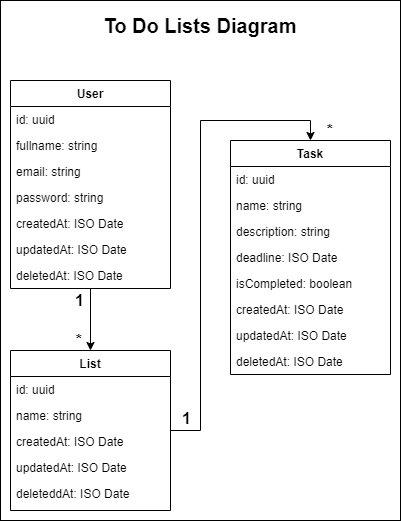

The diagram above was exported from draw.io. Its source (the exported page's mxGraphModel, read from the mxfile embedded in the PNG):
<mxGraphModel dx="1422" dy="762" grid="1" gridSize="10" guides="1" tooltips="1" connect="1" arrows="1" fold="1" page="1" pageScale="1" pageWidth="827" pageHeight="1169" math="0" shadow="0">
  <root>
    <mxCell id="WIyWlLk6GJQsqaUBKTNV-0" />
    <mxCell id="WIyWlLk6GJQsqaUBKTNV-1" parent="WIyWlLk6GJQsqaUBKTNV-0" />
    <mxCell id="oTrpgKFVn1zPUfmx3Tm--18" value="" style="rounded=0;whiteSpace=wrap;html=1;fontSize=20;" vertex="1" parent="WIyWlLk6GJQsqaUBKTNV-1">
      <mxGeometry x="80" y="40" width="400" height="520" as="geometry" />
    </mxCell>
    <mxCell id="zkfFHV4jXpPFQw0GAbJ--0" value="User" style="swimlane;fontStyle=1;align=center;verticalAlign=top;childLayout=stackLayout;horizontal=1;startSize=26;horizontalStack=0;resizeParent=1;resizeLast=0;collapsible=1;marginBottom=0;rounded=0;shadow=0;strokeWidth=1;" parent="WIyWlLk6GJQsqaUBKTNV-1" vertex="1">
      <mxGeometry x="90" y="120" width="160" height="208" as="geometry">
        <mxRectangle x="230" y="140" width="160" height="26" as="alternateBounds" />
      </mxGeometry>
    </mxCell>
    <mxCell id="zkfFHV4jXpPFQw0GAbJ--1" value="id: uuid" style="text;align=left;verticalAlign=top;spacingLeft=4;spacingRight=4;overflow=hidden;rotatable=0;points=[[0,0.5],[1,0.5]];portConstraint=eastwest;" parent="zkfFHV4jXpPFQw0GAbJ--0" vertex="1">
      <mxGeometry y="26" width="160" height="26" as="geometry" />
    </mxCell>
    <mxCell id="zkfFHV4jXpPFQw0GAbJ--2" value="fullname: string" style="text;align=left;verticalAlign=top;spacingLeft=4;spacingRight=4;overflow=hidden;rotatable=0;points=[[0,0.5],[1,0.5]];portConstraint=eastwest;rounded=0;shadow=0;html=0;" parent="zkfFHV4jXpPFQw0GAbJ--0" vertex="1">
      <mxGeometry y="52" width="160" height="26" as="geometry" />
    </mxCell>
    <mxCell id="zkfFHV4jXpPFQw0GAbJ--3" value="email: string" style="text;align=left;verticalAlign=top;spacingLeft=4;spacingRight=4;overflow=hidden;rotatable=0;points=[[0,0.5],[1,0.5]];portConstraint=eastwest;rounded=0;shadow=0;html=0;" parent="zkfFHV4jXpPFQw0GAbJ--0" vertex="1">
      <mxGeometry y="78" width="160" height="26" as="geometry" />
    </mxCell>
    <mxCell id="oTrpgKFVn1zPUfmx3Tm--0" value="password: string" style="text;align=left;verticalAlign=top;spacingLeft=4;spacingRight=4;overflow=hidden;rotatable=0;points=[[0,0.5],[1,0.5]];portConstraint=eastwest;rounded=0;shadow=0;html=0;" vertex="1" parent="zkfFHV4jXpPFQw0GAbJ--0">
      <mxGeometry y="104" width="160" height="26" as="geometry" />
    </mxCell>
    <mxCell id="oTrpgKFVn1zPUfmx3Tm--1" value="createdAt: ISO Date" style="text;align=left;verticalAlign=top;spacingLeft=4;spacingRight=4;overflow=hidden;rotatable=0;points=[[0,0.5],[1,0.5]];portConstraint=eastwest;rounded=0;shadow=0;html=0;" vertex="1" parent="zkfFHV4jXpPFQw0GAbJ--0">
      <mxGeometry y="130" width="160" height="26" as="geometry" />
    </mxCell>
    <mxCell id="oTrpgKFVn1zPUfmx3Tm--2" value="updatedAt: ISO Date" style="text;align=left;verticalAlign=top;spacingLeft=4;spacingRight=4;overflow=hidden;rotatable=0;points=[[0,0.5],[1,0.5]];portConstraint=eastwest;rounded=0;shadow=0;html=0;" vertex="1" parent="zkfFHV4jXpPFQw0GAbJ--0">
      <mxGeometry y="156" width="160" height="26" as="geometry" />
    </mxCell>
    <mxCell id="oTrpgKFVn1zPUfmx3Tm--7" value="deletedAt: ISO Date" style="text;align=left;verticalAlign=top;spacingLeft=4;spacingRight=4;overflow=hidden;rotatable=0;points=[[0,0.5],[1,0.5]];portConstraint=eastwest;rounded=0;shadow=0;html=0;" vertex="1" parent="zkfFHV4jXpPFQw0GAbJ--0">
      <mxGeometry y="182" width="160" height="26" as="geometry" />
    </mxCell>
    <mxCell id="zkfFHV4jXpPFQw0GAbJ--6" value="Task" style="swimlane;fontStyle=1;align=center;verticalAlign=top;childLayout=stackLayout;horizontal=1;startSize=26;horizontalStack=0;resizeParent=1;resizeLast=0;collapsible=1;marginBottom=0;rounded=0;shadow=0;strokeWidth=1;" parent="WIyWlLk6GJQsqaUBKTNV-1" vertex="1">
      <mxGeometry x="310" y="180" width="160" height="234" as="geometry">
        <mxRectangle x="130" y="380" width="160" height="26" as="alternateBounds" />
      </mxGeometry>
    </mxCell>
    <mxCell id="zkfFHV4jXpPFQw0GAbJ--7" value="id: uuid" style="text;align=left;verticalAlign=top;spacingLeft=4;spacingRight=4;overflow=hidden;rotatable=0;points=[[0,0.5],[1,0.5]];portConstraint=eastwest;" parent="zkfFHV4jXpPFQw0GAbJ--6" vertex="1">
      <mxGeometry y="26" width="160" height="26" as="geometry" />
    </mxCell>
    <mxCell id="zkfFHV4jXpPFQw0GAbJ--8" value="name: string" style="text;align=left;verticalAlign=top;spacingLeft=4;spacingRight=4;overflow=hidden;rotatable=0;points=[[0,0.5],[1,0.5]];portConstraint=eastwest;rounded=0;shadow=0;html=0;" parent="zkfFHV4jXpPFQw0GAbJ--6" vertex="1">
      <mxGeometry y="52" width="160" height="26" as="geometry" />
    </mxCell>
    <mxCell id="oTrpgKFVn1zPUfmx3Tm--10" value="description: string" style="text;align=left;verticalAlign=top;spacingLeft=4;spacingRight=4;overflow=hidden;rotatable=0;points=[[0,0.5],[1,0.5]];portConstraint=eastwest;rounded=0;shadow=0;html=0;" vertex="1" parent="zkfFHV4jXpPFQw0GAbJ--6">
      <mxGeometry y="78" width="160" height="26" as="geometry" />
    </mxCell>
    <mxCell id="oTrpgKFVn1zPUfmx3Tm--11" value="deadline: ISO Date" style="text;align=left;verticalAlign=top;spacingLeft=4;spacingRight=4;overflow=hidden;rotatable=0;points=[[0,0.5],[1,0.5]];portConstraint=eastwest;rounded=0;shadow=0;html=0;" vertex="1" parent="zkfFHV4jXpPFQw0GAbJ--6">
      <mxGeometry y="104" width="160" height="26" as="geometry" />
    </mxCell>
    <mxCell id="oTrpgKFVn1zPUfmx3Tm--12" value="isCompleted: boolean" style="text;align=left;verticalAlign=top;spacingLeft=4;spacingRight=4;overflow=hidden;rotatable=0;points=[[0,0.5],[1,0.5]];portConstraint=eastwest;rounded=0;shadow=0;html=0;" vertex="1" parent="zkfFHV4jXpPFQw0GAbJ--6">
      <mxGeometry y="130" width="160" height="26" as="geometry" />
    </mxCell>
    <mxCell id="oTrpgKFVn1zPUfmx3Tm--13" value="createdAt: ISO Date" style="text;align=left;verticalAlign=top;spacingLeft=4;spacingRight=4;overflow=hidden;rotatable=0;points=[[0,0.5],[1,0.5]];portConstraint=eastwest;rounded=0;shadow=0;html=0;" vertex="1" parent="zkfFHV4jXpPFQw0GAbJ--6">
      <mxGeometry y="156" width="160" height="26" as="geometry" />
    </mxCell>
    <mxCell id="oTrpgKFVn1zPUfmx3Tm--14" value="updatedAt: ISO Date" style="text;align=left;verticalAlign=top;spacingLeft=4;spacingRight=4;overflow=hidden;rotatable=0;points=[[0,0.5],[1,0.5]];portConstraint=eastwest;rounded=0;shadow=0;html=0;" vertex="1" parent="zkfFHV4jXpPFQw0GAbJ--6">
      <mxGeometry y="182" width="160" height="26" as="geometry" />
    </mxCell>
    <mxCell id="oTrpgKFVn1zPUfmx3Tm--15" value="deletedAt: ISO Date" style="text;align=left;verticalAlign=top;spacingLeft=4;spacingRight=4;overflow=hidden;rotatable=0;points=[[0,0.5],[1,0.5]];portConstraint=eastwest;rounded=0;shadow=0;html=0;" vertex="1" parent="zkfFHV4jXpPFQw0GAbJ--6">
      <mxGeometry y="208" width="160" height="26" as="geometry" />
    </mxCell>
    <mxCell id="oTrpgKFVn1zPUfmx3Tm--3" style="edgeStyle=orthogonalEdgeStyle;rounded=0;orthogonalLoop=1;jettySize=auto;html=1;entryX=0.5;entryY=0;entryDx=0;entryDy=0;" edge="1" parent="WIyWlLk6GJQsqaUBKTNV-1" source="zkfFHV4jXpPFQw0GAbJ--17" target="zkfFHV4jXpPFQw0GAbJ--6">
      <mxGeometry relative="1" as="geometry" />
    </mxCell>
    <mxCell id="zkfFHV4jXpPFQw0GAbJ--17" value="List" style="swimlane;fontStyle=1;align=center;verticalAlign=top;childLayout=stackLayout;horizontal=1;startSize=26;horizontalStack=0;resizeParent=1;resizeLast=0;collapsible=1;marginBottom=0;rounded=0;shadow=0;strokeWidth=1;" parent="WIyWlLk6GJQsqaUBKTNV-1" vertex="1">
      <mxGeometry x="90" y="390" width="160" height="160" as="geometry">
        <mxRectangle x="90" y="390" width="160" height="26" as="alternateBounds" />
      </mxGeometry>
    </mxCell>
    <mxCell id="zkfFHV4jXpPFQw0GAbJ--18" value="id: uuid" style="text;align=left;verticalAlign=top;spacingLeft=4;spacingRight=4;overflow=hidden;rotatable=0;points=[[0,0.5],[1,0.5]];portConstraint=eastwest;" parent="zkfFHV4jXpPFQw0GAbJ--17" vertex="1">
      <mxGeometry y="26" width="160" height="26" as="geometry" />
    </mxCell>
    <mxCell id="zkfFHV4jXpPFQw0GAbJ--19" value="name: string" style="text;align=left;verticalAlign=top;spacingLeft=4;spacingRight=4;overflow=hidden;rotatable=0;points=[[0,0.5],[1,0.5]];portConstraint=eastwest;rounded=0;shadow=0;html=0;" parent="zkfFHV4jXpPFQw0GAbJ--17" vertex="1">
      <mxGeometry y="52" width="160" height="26" as="geometry" />
    </mxCell>
    <mxCell id="oTrpgKFVn1zPUfmx3Tm--4" value="createdAt: ISO Date" style="text;align=left;verticalAlign=top;spacingLeft=4;spacingRight=4;overflow=hidden;rotatable=0;points=[[0,0.5],[1,0.5]];portConstraint=eastwest;rounded=0;shadow=0;html=0;" vertex="1" parent="zkfFHV4jXpPFQw0GAbJ--17">
      <mxGeometry y="78" width="160" height="26" as="geometry" />
    </mxCell>
    <mxCell id="oTrpgKFVn1zPUfmx3Tm--5" value="updatedAt: ISO Date" style="text;align=left;verticalAlign=top;spacingLeft=4;spacingRight=4;overflow=hidden;rotatable=0;points=[[0,0.5],[1,0.5]];portConstraint=eastwest;rounded=0;shadow=0;html=0;" vertex="1" parent="zkfFHV4jXpPFQw0GAbJ--17">
      <mxGeometry y="104" width="160" height="26" as="geometry" />
    </mxCell>
    <mxCell id="oTrpgKFVn1zPUfmx3Tm--6" value="deleteddAt: ISO Date" style="text;align=left;verticalAlign=top;spacingLeft=4;spacingRight=4;overflow=hidden;rotatable=0;points=[[0,0.5],[1,0.5]];portConstraint=eastwest;rounded=0;shadow=0;html=0;" vertex="1" parent="zkfFHV4jXpPFQw0GAbJ--17">
      <mxGeometry y="130" width="160" height="26" as="geometry" />
    </mxCell>
    <mxCell id="zkfFHV4jXpPFQw0GAbJ--26" value="" style="endArrow=classic;shadow=0;strokeWidth=1;rounded=0;endFill=1;edgeStyle=orthogonalEdgeStyle;elbow=vertical;" parent="WIyWlLk6GJQsqaUBKTNV-1" source="zkfFHV4jXpPFQw0GAbJ--0" target="zkfFHV4jXpPFQw0GAbJ--17" edge="1">
      <mxGeometry x="0.5" y="41" relative="1" as="geometry">
        <mxPoint x="380" y="192" as="sourcePoint" />
        <mxPoint x="540" y="192" as="targetPoint" />
        <mxPoint x="-40" y="32" as="offset" />
      </mxGeometry>
    </mxCell>
    <mxCell id="zkfFHV4jXpPFQw0GAbJ--27" value="1" style="resizable=0;align=left;verticalAlign=bottom;labelBackgroundColor=none;fontSize=16;fontStyle=1" parent="zkfFHV4jXpPFQw0GAbJ--26" connectable="0" vertex="1">
      <mxGeometry x="-1" relative="1" as="geometry">
        <mxPoint x="-17" y="22" as="offset" />
      </mxGeometry>
    </mxCell>
    <mxCell id="zkfFHV4jXpPFQw0GAbJ--28" value="*" style="resizable=0;align=right;verticalAlign=bottom;labelBackgroundColor=none;fontSize=16;fontStyle=1" parent="zkfFHV4jXpPFQw0GAbJ--26" connectable="0" vertex="1">
      <mxGeometry x="1" relative="1" as="geometry">
        <mxPoint x="-7" as="offset" />
      </mxGeometry>
    </mxCell>
    <mxCell id="oTrpgKFVn1zPUfmx3Tm--8" value="1" style="resizable=0;align=left;verticalAlign=bottom;labelBackgroundColor=none;fontSize=16;fontStyle=1" connectable="0" vertex="1" parent="WIyWlLk6GJQsqaUBKTNV-1">
      <mxGeometry x="260" y="470" as="geometry">
        <mxPoint y="-2" as="offset" />
      </mxGeometry>
    </mxCell>
    <mxCell id="oTrpgKFVn1zPUfmx3Tm--16" value="*" style="resizable=0;align=right;verticalAlign=bottom;labelBackgroundColor=none;fontSize=16;fontStyle=1" connectable="0" vertex="1" parent="WIyWlLk6GJQsqaUBKTNV-1">
      <mxGeometry x="414" y="180" as="geometry" />
    </mxCell>
    <mxCell id="oTrpgKFVn1zPUfmx3Tm--17" value="&lt;b&gt;&lt;font style=&quot;font-size: 20px;&quot;&gt;To Do Lists Diagram&lt;/font&gt;&lt;/b&gt;" style="text;html=1;strokeColor=none;fillColor=none;align=center;verticalAlign=middle;whiteSpace=wrap;rounded=0;fontSize=16;" vertex="1" parent="WIyWlLk6GJQsqaUBKTNV-1">
      <mxGeometry x="80" y="50" width="400" height="30" as="geometry" />
    </mxCell>
  </root>
</mxGraphModel>